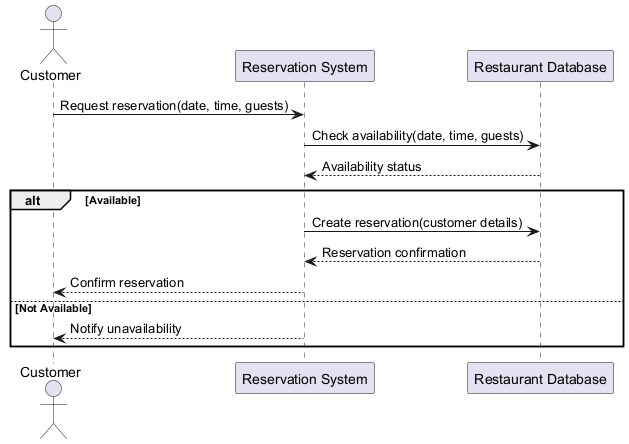

The diagram above was rendered by PlantUML. Its source (embedded in the PNG):
@startuml
actor Customer
participant "Reservation System" as RS
participant "Restaurant Database" as DB

Customer -> RS : Request reservation(date, time, guests)
RS -> DB : Check availability(date, time, guests)
DB --> RS : Availability status
alt Available
    RS -> DB : Create reservation(customer details)
    DB --> RS : Reservation confirmation
    RS --> Customer : Confirm reservation
else Not Available
    RS --> Customer : Notify unavailability
end
@enduml